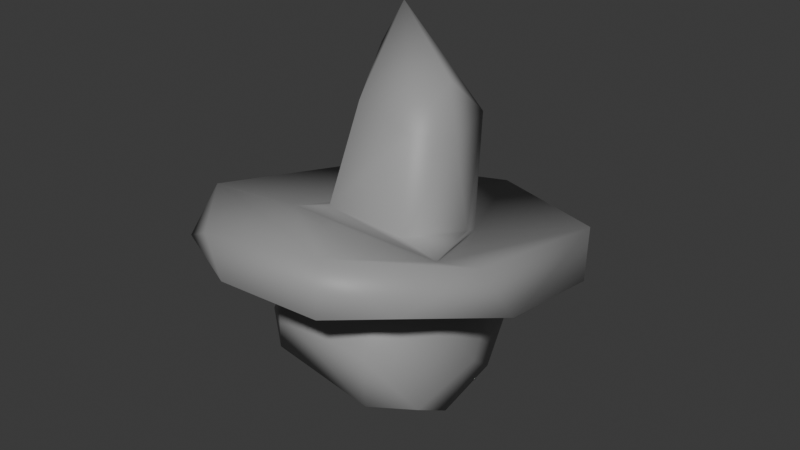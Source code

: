 # Source: statue.blend  (saved by Blender 4.1.24; exported with 4.5.12 LTS)
import bpy
from mathutils import Matrix  # noqa: F401  (used for matrix-valued properties, if any)

bpy.ops.wm.read_factory_settings(use_empty=True)
scene = bpy.context.scene
scene.name = 'Scene'

# ---- collections
col_collection = bpy.data.collections.new('Collection'); scene.collection.children.link(col_collection)

# ---- materials (node trees are filled in below, after node groups)
mat_material = bpy.data.materials.new('Material')
mat_material.alpha_threshold = 0.0
mat_material.use_transparent_shadow = False
mat_material.roughness = 0.5
mat_material.line_color = (0.0, 0.0, 0.0, 1.0)

# ---- material node trees
mat_material.use_nodes = True; mat_material.node_tree.nodes.clear()
_N = mat_material.node_tree.nodes; _L = mat_material.node_tree.links
n0 = _N.new('ShaderNodeOutputMaterial'); n0.name = 'Material Output'; n0.location = (300, 300)
n1 = _N.new('ShaderNodeBsdfPrincipled'); n1.name = 'Principled BSDF'; n1.location = (10, 300)
n1.inputs[0].default_value = (0.3279, 0.3279, 0.3279, 1.0)
n1.inputs[3].default_value = 1.45
_L.new(n1.outputs[0], n0.inputs[0])
n0.is_active_output = True

# ---- world
world_world = bpy.data.worlds.new('World'); scene.world = world_world
world_world.use_nodes = True; world_world.node_tree.nodes.clear()
_N = world_world.node_tree.nodes; _L = world_world.node_tree.links
n0 = _N.new('ShaderNodeOutputWorld'); n0.name = 'World Output'; n0.location = (300, 300)
n1 = _N.new('ShaderNodeBackground'); n1.name = 'Background'; n1.location = (10, 300)
n1.inputs[0].default_value = (0.05088, 0.05088, 0.05088, 1.0)
_L.new(n1.outputs[0], n0.inputs[0])
n0.is_active_output = True
world_world.color = (0.05088, 0.05088, 0.05088)
world_world.use_sun_shadow = False
world_world.sun_shadow_jitter_overblur = 0.0

# ---- meshes
me_vert_001 = bpy.data.meshes.new('Vert.001')
me_vert_001.from_pydata([(-0.04591, -0.08565, -0.5883), (-0.08608, 0.04798, -0.5887), (0.0473, 0.0883, -0.5882), (-0.01465, -0.03362, -0.8369), (-0.03404, 0.01682, -0.8369), (0.0164, 0.03622, -0.8369), (-0.07535, 0.0654, -0.9854), (0.08846, -0.04901, -0.9806), (-0.03833, -0.06154, -1.01), (0.08787, -0.04522, -0.5877), (0.0358, -0.01423, -0.8369), (0.000878, 0.001298, -0.5351), (0.000878, -0.09159, -0.9612), (-0.08787, -0.04326, -0.9578), (0.05108, 0.08893, -0.9805), (-0.8526, -1.076, 0.4375), (-1.107, -0.287, 0.2231), (-0.9776, 0.7918, 0.277), (-0.979, 0.6903, -0.09829), (-0.5942, 1.314, -0.1506), (1.038, 0.7049, 0.00313), (1.115, -0.2552, 0.1995), (1.018, -0.4886, 0.6061), (0.5265, -1.356, 0.4733), (-0.4657, 0.3751, 1.456), (-0.314, 0.4285, 0.3255), (-0.03191, -0.8237, 0.2405), (0.2435, 0.5795, 1.07), (0.2279, 0.2288, 1.38), (0.3853, 0.101, 1.036), (-0.3816, -1.344, 0.715), (-0.9, -0.7833, 0.6844), (0.861, 1.048, 0.2187), (-0.1354, 1.47, 0.1343), (-0.4087, 0.5308, 0.2105), (0.2943, -0.337, 0.5069), (-0.6134, -0.3665, 0.4568), (-0.1248, -1.464, 0.5315), (0.2086, -0.1435, 1.113), (0.8843, -1.066, 0.4881), (0.4346, -1.223, 0.7778), (0.2881, 0.4641, 0.2363), (0.17, 1.462, -0.1382), (-0.2726, -0.0776, 1.21), (-0.3574, 0.4798, 1.739), (0.6307, -0.3997, 0.4734), (0.4293, 0.1776, 0.3884), (-0.3762, 0.6327, 1.382), (0.6572, 1.245, -0.1741), (-0.3404, -0.3152, 0.5201), (0.5054, 0.3766, -0.7439), (-0.5735, 0.09618, -0.5686), (-0.548, -0.6293, -0.5177), (0.3479, -0.7565, -0.5379), (0.004792, -0.5279, 0.3794), (0.5599, -0.1839, -0.7947), (0.3982, 0.7439, -0.5046), (0.6158, -0.3045, 0.03304), (0.6416, -0.5838, -0.5243), (-0.4867, -0.4882, 0.1934), (-0.6412, -0.5848, -0.2594), (-0.5412, 0.3764, -0.006894), (-0.5204, 0.5293, -0.2826), (-0.2976, 0.5198, -0.6639), (0.4089, 0.6227, -0.07133), (0.3834, -0.5164, 0.2571), (0.2365, 0.5661, -0.8309), (-0.2274, 0.7161, -0.005025), (0.2428, 0.1307, 0.3153), (-0.3001, -0.1277, -0.7386), (-0.1578, 0.8912, -0.4303), (-0.2511, -0.9024, 0.009977), (0.674, -0.03421, -0.4171), (-0.6645, -0.03421, -0.2877), (-0.339, 0.1119, 0.2597), (0.4039, -0.8468, -0.1039)], [], [(8, 6, 14), (8, 14, 7), (2, 11, 9), (1, 11, 2), (3, 10, 9, 0), (13, 12, 3), (6, 13, 4), (10, 3, 7), (3, 4, 13), (4, 5, 6), (5, 10, 14), (11, 1, 0), (11, 0, 9), (4, 3, 0, 1), (5, 4, 1, 2), (10, 5, 2, 9), (7, 3, 12), (12, 13, 8), (12, 8, 7), (13, 6, 8), (6, 5, 14), (14, 10, 7), (33, 32, 48), (49, 43, 24), (25, 24, 47), (17, 31, 36), (34, 17, 36), (29, 27, 28), (29, 38, 35), (49, 35, 38), (46, 29, 35), (26, 16, 18), (21, 20, 32, 22), (48, 20, 21), (23, 21, 39), (26, 21, 23), (26, 23, 37), (24, 43, 44), (47, 24, 44), (38, 28, 44), (47, 44, 27), (37, 30, 15), (21, 22, 39), (32, 20, 48), (31, 16, 15), (16, 17, 18), (46, 45, 41), (49, 25, 36), (25, 41, 34), (18, 17, 19), (33, 42, 19), (39, 40, 23), (44, 28, 27), (18, 48, 26), (25, 27, 41), (38, 43, 49), (40, 30, 37), (17, 33, 19), (40, 31, 30), (25, 49, 24), (41, 32, 33), (45, 22, 32), (41, 45, 32), (36, 31, 40), (25, 47, 27), (46, 27, 29), (48, 18, 19), (26, 48, 21), (29, 28, 38), (30, 31, 15), (42, 33, 48), (31, 17, 16), (49, 36, 45), (46, 35, 45), (25, 34, 36), (35, 49, 45), (19, 42, 48), (23, 40, 37), (43, 38, 44), (26, 37, 15), (26, 15, 16), (41, 27, 46), (45, 40, 22), (45, 36, 40), (34, 33, 17), (34, 41, 33), (39, 22, 40), (72, 57, 58), (72, 58, 55), (53, 71, 52), (71, 59, 60), (61, 62, 73), (66, 56, 50), (52, 69, 53), (69, 51, 63), (69, 63, 66), (57, 68, 65), (68, 64, 67), (59, 74, 61), (68, 67, 74), (53, 69, 55), (69, 66, 55), (63, 70, 66), (72, 56, 64, 57), (73, 51, 52, 60), (72, 55, 50, 56), (71, 54, 59), (52, 71, 60), (73, 60, 59, 61), (64, 56, 70, 67), (73, 62, 51), (66, 70, 56), (74, 59, 54, 68), (52, 51, 69), (54, 65, 68), (68, 57, 64), (63, 51, 62, 70), (74, 67, 61), (58, 53, 55), (55, 66, 50), (67, 70, 62, 61), (75, 58, 57, 65), (58, 75, 53), (71, 75, 65, 54), (75, 71, 53)])
me_vert_001.polygons.foreach_set('use_smooth', [0, 0, 0, 0, 0, 0, 0, 0, 0, 0, 0, 0, 0, 0, 0, 0, 0, 0, 0, 0, 0, 0, 1, 1, 1, 1, 1, 1, 1, 1, 1, 1, 1, 1, 1, 1, 1, 1, 1, 1, 1, 1, 1, 1, 1, 1, 1, 1, 1, 1, 1, 1, 1, 1, 1, 1, 1, 1, 1, 1, 1, 1, 1, 1, 1, 1, 1, 1, 1, 1, 1, 1, 1, 1, 1, 1, 1, 1, 1, 1, 1, 1, 1, 1, 1, 1, 1, 1, 1, 1, 1, 1, 1, 1, 1, 1, 1, 1, 1, 1, 1, 1, 1, 1, 1, 1, 1, 1, 1, 1, 1, 1, 1, 1, 1, 1, 1, 1, 1, 1, 1, 1, 1, 1, 1])
_uv = me_vert_001.uv_layers.new(name='UVMap')
_uv.uv.foreach_set('vector', [0.0, 0.0, 0.0, 0.0, 0.0, 0.0, 0.0, 0.0, 0.0, 0.0, 0.0, 0.0, 0.0, 0.0, 0.0, 0.0, 0.0, 0.0, 0.0, 0.0, 0.0, 0.0, 0.0, 0.0, 0.0, 0.0, 0.0, 0.0, 0.0, 0.0, 0.0, 0.0, 0.0, 0.0, 0.0, 0.0, 0.0, 0.0, 0.0, 0.0, 0.0, 0.0, 0.0, 0.0, 0.0, 0.0, 0.0, 0.0, 0.0, 0.0, 0.0, 0.0, 0.0, 0.0, 0.0, 0.0, 0.0, 0.0, 0.0, 0.0, 0.0, 0.0, 0.0, 0.0, 0.0, 0.0, 0.0, 0.0, 0.0, 0.0, 0.0, 0.0, 0.0, 0.0, 0.0, 0.0, 0.0, 0.0, 0.0, 0.0, 0.0, 0.0, 0.0, 0.0, 0.0, 0.0, 0.0, 0.0, 0.0, 0.0, 0.0, 0.0, 0.0, 0.0, 0.0, 0.0, 0.0, 0.0, 0.0, 0.0, 0.0, 0.0, 0.0, 0.0, 0.0, 0.0, 0.0, 0.0, 0.0, 0.0, 0.0, 0.0, 0.0, 0.0, 0.0, 0.0, 0.0, 0.0, 0.0, 0.0, 0.0, 0.0, 0.0, 0.0, 0.0, 0.0, 0.0, 0.0, 0.0, 0.0, 0.0, 0.0, 0.0, 0.0, 0.0, 0.0, 0.0, 0.0, 0.0, 0.0, 0.5576, 0.3568, 0.5743, 0.4902, 0.4205, 0.4456, 0.7789, 0.6567, 0.7728, 0.6517, 0.7819, 0.6202, 0.7779, 0.5936, 0.7819, 0.6202, 0.771, 0.5961, 0.8464, 0.517, 0.8481, 0.7252, 0.8039, 0.6621, 0.7926, 0.5707, 0.8464, 0.517, 0.8039, 0.6621, 0.7182, 0.6333, 0.7289, 0.5977, 0.727, 0.6286, 0.7182, 0.6333, 0.7314, 0.6562, 0.7217, 0.6622, 0.7789, 0.6567, 0.7217, 0.6622, 0.7314, 0.6562, 0.7111, 0.6123, 0.7182, 0.6333, 0.7217, 0.6622, 0.2412, 0.6876, 0.1314, 0.6621, 0.1337, 0.5295, 0.4145, 0.6527, 0.4241, 0.535, 0.6497, 0.519, 0.5744, 0.7003, 0.3299, 0.5051, 0.4241, 0.535, 0.4145, 0.6527, 0.3054, 0.7469, 0.4145, 0.6527, 0.4621, 0.76, 0.2412, 0.6876, 0.4145, 0.6527, 0.3054, 0.7469, 0.2412, 0.6876, 0.3054, 0.7469, 0.2318, 0.7484, 0.7819, 0.6202, 0.7728, 0.6517, 0.771, 0.6144, 0.771, 0.5961, 0.7819, 0.6202, 0.771, 0.6144, 0.7314, 0.6562, 0.727, 0.6286, 0.771, 0.6144, 0.771, 0.5961, 0.771, 0.6144, 0.7289, 0.5977, 0.4279, 0.8911, 0.5194, 0.9176, 0.4213, 0.9758, 0.4145, 0.6527, 0.5744, 0.7003, 0.4621, 0.76, 0.5743, 0.4902, 0.4241, 0.535, 0.4205, 0.4456, 0.5821, 0.03069, 0.4178, 0.08976, 0.4237, 0.0, 0.4178, 0.08976, 0.5755, 0.2232, 0.4235, 0.2153, 0.7111, 0.6123, 0.692, 0.6693, 0.7215, 0.5811, 0.7789, 0.6567, 0.7779, 0.5936, 0.8039, 0.6621, 0.7779, 0.5936, 0.7215, 0.5811, 0.7926, 0.5707, 0.4235, 0.2153, 0.5755, 0.2232, 0.4268, 0.3069, 0.5576, 0.3568, 0.4337, 0.3924, 0.4268, 0.3069, 0.4621, 0.76, 0.5667, 0.8245, 0.4153, 0.8141, 0.771, 0.6144, 0.727, 0.6286, 0.7289, 0.5977, 0.1337, 0.5295, 0.3299, 0.5051, 0.2412, 0.6876, 0.7779, 0.5936, 0.7289, 0.5977, 0.7215, 0.5811, 0.7314, 0.6562, 0.7728, 0.6517, 0.7789, 0.6567, 0.5667, 0.8245, 0.5194, 0.9176, 0.4279, 0.8911, 0.5755, 0.2232, 0.5576, 0.3568, 0.4268, 0.3069, 0.5667, 0.8245, 0.5732, 0.982, 0.5194, 0.9176, 0.7779, 0.5936, 0.7789, 0.6567, 0.7819, 0.6202, 0.7215, 0.5811, 0.6497, 0.519, 0.7669, 0.5019, 0.692, 0.6693, 0.5744, 0.7003, 0.6497, 0.519, 0.7215, 0.5811, 0.692, 0.6693, 0.6497, 0.519, 0.8039, 0.6621, 0.8481, 0.7252, 0.7305, 0.7494, 0.7779, 0.5936, 0.771, 0.5961, 0.7289, 0.5977, 0.7111, 0.6123, 0.7289, 0.5977, 0.7182, 0.6333, 0.3299, 0.5051, 0.1337, 0.5295, 0.1692, 0.5011, 0.2412, 0.6876, 0.3299, 0.5051, 0.4145, 0.6527, 0.7182, 0.6333, 0.727, 0.6286, 0.7314, 0.6562, 0.5194, 0.9176, 0.5732, 0.982, 0.4213, 0.9758, 0.4337, 0.3924, 0.5576, 0.3568, 0.4205, 0.4456, 0.5821, 0.03069, 0.5755, 0.2232, 0.4178, 0.08976, 0.7789, 0.6567, 0.8039, 0.6621, 0.692, 0.6693, 0.7111, 0.6123, 0.7217, 0.6622, 0.692, 0.6693, 0.7779, 0.5936, 0.7926, 0.5707, 0.8039, 0.6621, 0.7217, 0.6622, 0.7789, 0.6567, 0.692, 0.6693, 0.4268, 0.3069, 0.4337, 0.3924, 0.4205, 0.4456, 0.4153, 0.8141, 0.5667, 0.8245, 0.4279, 0.8911, 0.7728, 0.6517, 0.7314, 0.6562, 0.771, 0.6144, 0.2412, 0.6876, 0.2318, 0.7484, 0.1595, 0.7489, 0.2412, 0.6876, 0.1595, 0.7489, 0.1314, 0.6621, 0.7215, 0.5811, 0.7289, 0.5977, 0.7111, 0.6123, 0.692, 0.6693, 0.7305, 0.7494, 0.5875, 0.7315, 0.692, 0.6693, 0.8039, 0.6621, 0.7305, 0.7494, 0.7926, 0.5707, 0.7669, 0.5019, 0.8464, 0.517, 0.7926, 0.5707, 0.7215, 0.5811, 0.7669, 0.5019, 0.4621, 0.76, 0.5744, 0.7003, 0.5667, 0.8245, 0.5, 0.1233, 0.625, 0.2205, 0.4141, 0.2446, 0.5, 0.1233, 0.4141, 0.2446, 0.375, 0.125, 0.375, 0.3199, 0.5, 0.4129, 0.375, 0.4823, 0.5, 0.4129, 0.6621, 0.5, 0.5, 0.5174, 0.62, 0.7143, 0.5, 0.7326, 0.5, 0.625, 0.375, 0.9218, 0.5, 0.9582, 0.375, 1.0, 0.3573, 0.5, 0.3064, 0.625, 0.1949, 0.5, 0.3064, 0.625, 0.3853, 0.6759, 0.3125, 0.75, 0.3064, 0.625, 0.3125, 0.75, 0.2032, 0.75, 0.875, 0.5295, 0.7914, 0.625, 0.8125, 0.5, 0.7914, 0.625, 0.8373, 0.75, 0.7029, 0.75, 0.6621, 0.5, 0.6858, 0.625, 0.62, 0.7143, 0.7914, 0.625, 0.7029, 0.75, 0.6858, 0.625, 0.1949, 0.5, 0.3064, 0.625, 0.1372, 0.625, 0.3064, 0.625, 0.2032, 0.75, 0.1372, 0.625, 0.375, 0.8125, 0.5, 0.8415, 0.375, 0.9218, 0.5, 0.1233, 0.5, 0.0, 0.625, 0.0, 0.625, 0.2205, 0.5, 0.625, 0.3853, 0.6759, 0.3573, 0.5, 0.5, 0.5174, 0.5, 0.1233, 0.375, 0.125, 0.375, 0.0, 0.5, 0.0, 0.5, 0.4129, 0.625, 0.375, 0.625, 0.4629, 0.375, 0.4823, 0.5, 0.4129, 0.5, 0.5174, 0.5, 0.625, 0.5, 0.5174, 0.6621, 0.5, 0.62, 0.7143, 0.625, 0.9623, 0.5, 0.9582, 0.5, 0.8415, 0.625, 0.8279, 0.5, 0.625, 0.5, 0.7326, 0.3853, 0.6759, 0.375, 0.9218, 0.5, 0.8415, 0.5, 0.9582, 0.6858, 0.625, 0.6621, 0.5, 0.75, 0.5, 0.7914, 0.625, 0.3573, 0.5, 0.3853, 0.6759, 0.3064, 0.625, 0.75, 0.5, 0.8125, 0.5, 0.7914, 0.625, 0.7914, 0.625, 0.875, 0.5295, 0.8373, 0.75, 0.375, 0.8125, 0.3853, 0.6759, 0.5, 0.7326, 0.5, 0.8415, 0.6858, 0.625, 0.7029, 0.75, 0.62, 0.7143, 0.125, 0.5, 0.1949, 0.5, 0.1372, 0.625, 0.1372, 0.625, 0.2032, 0.75, 0.125, 0.75, 0.625, 0.8279, 0.5, 0.8415, 0.5, 0.7326, 0.62, 0.7143, 0.5, 0.3108, 0.4141, 0.2446, 0.625, 0.2205, 0.625, 0.3125, 0.4141, 0.2446, 0.5, 0.3108, 0.375, 0.3199, 0.5, 0.4129, 0.5, 0.3108, 0.625, 0.3125, 0.625, 0.375, 0.5, 0.3108, 0.5, 0.4129, 0.375, 0.3199])
me_vert_001.materials.append(mat_material)
me_vert_001.update()

# ---- objects
ob_statue_rigid = bpy.data.objects.new('statue-rigid', me_vert_001)

# ---- transforms, parenting, visibility, modifiers, constraints
ob_statue_rigid.location = (0.0, 0.0, 0.0)

# ---- collection membership
col_collection.objects.link(ob_statue_rigid)

# ---- scene / render settings (as saved in the file)
scene.frame_start = 1; scene.frame_end = 250; scene.frame_set(1)
scene.render.engine = 'BLENDER_EEVEE_NEXT'
scene.cycles.sampling_pattern = 'TABULATED_SOBOL'
scene.eevee.ray_tracing_options.trace_max_roughness = 0.0
bpy.context.view_layer.update()

# ---- added for rendering (the .blend has no active camera and no usable light): camera, sun
cam_auto = bpy.data.cameras.new('AutoCamera')
cam_auto.lens = 50.0
cam_auto.sensor_width = 36.0
cam_auto.clip_end = 1000.0
ob_auto_camera = bpy.data.objects.new('AutoCamera', cam_auto)
scene.collection.objects.link(ob_auto_camera)
ob_auto_camera.location = (4.25397, -5.0971, 3.7646)
ob_auto_camera.rotation_euler = (1.09748, -7.21219e-08, 0.694738)
scene.camera = ob_auto_camera
light_auto_sun = bpy.data.lights.new('AutoSun', 'SUN')
light_auto_sun.energy = 3.0
light_auto_sun.angle = 0.0523599
ob_auto_sun = bpy.data.objects.new('AutoSun', light_auto_sun)
scene.collection.objects.link(ob_auto_sun)
ob_auto_sun.rotation_euler = (0.872665, 0.174533, 0.523599)
bpy.context.view_layer.update()
